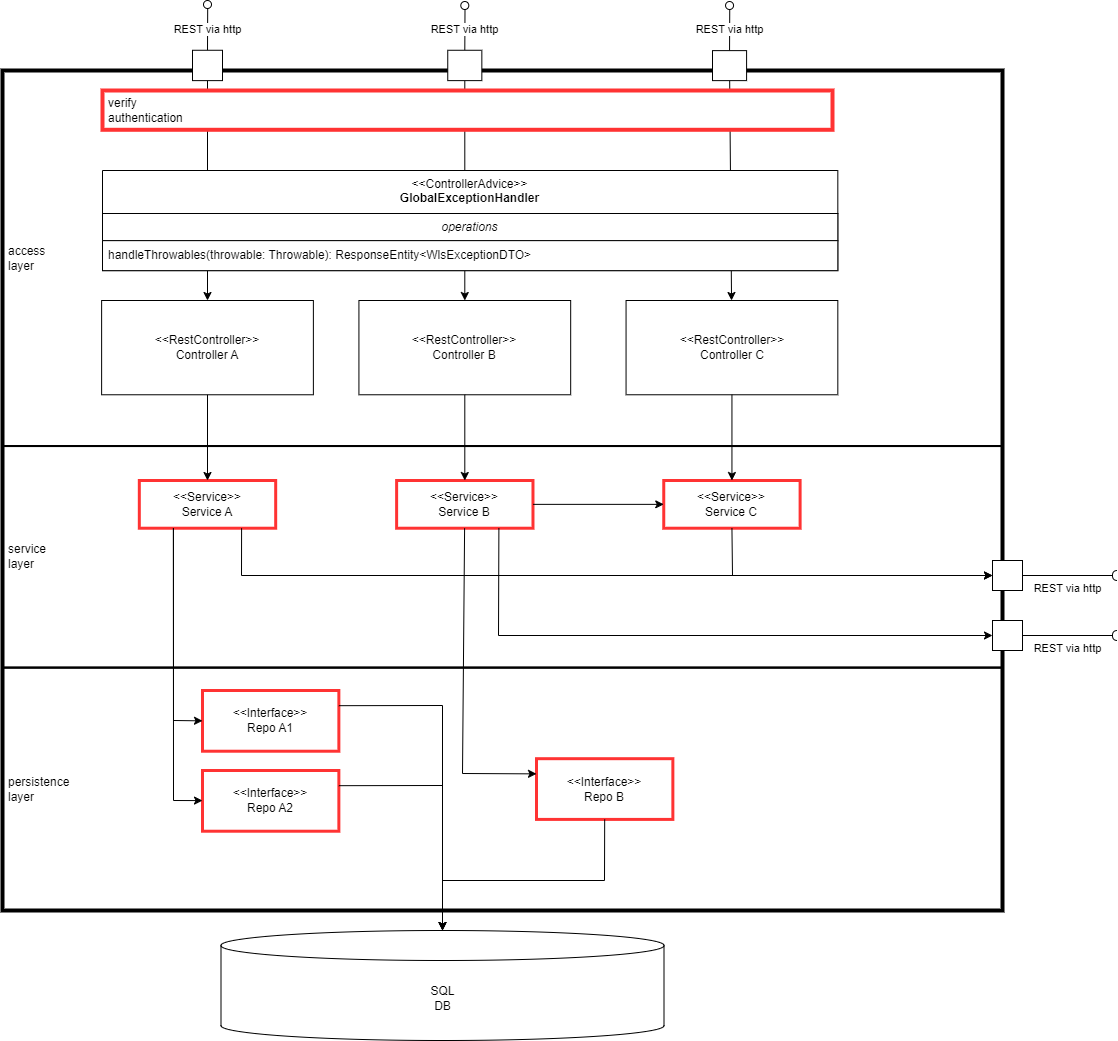

The diagram above was exported from draw.io. Its source (the exported page's mxGraphModel, read from the mxfile embedded in the PNG):
<mxGraphModel dx="2901" dy="1204" grid="1" gridSize="10" guides="1" tooltips="1" connect="1" arrows="1" fold="1" page="1" pageScale="1" pageWidth="827" pageHeight="1169" math="0" shadow="0">
  <root>
    <mxCell id="0" />
    <mxCell id="1" parent="0" />
    <mxCell id="WFlHiwlOk9w_m6k1B_Bn-101" value="" style="endArrow=classic;html=1;rounded=0;strokeOpacity=100;" parent="1" source="WFlHiwlOk9w_m6k1B_Bn-93" target="WFlHiwlOk9w_m6k1B_Bn-29" edge="1">
      <mxGeometry relative="1" as="geometry">
        <mxPoint x="-456" y="476" as="sourcePoint" />
        <mxPoint x="-456" y="636" as="targetPoint" />
      </mxGeometry>
    </mxCell>
    <mxCell id="WFlHiwlOk9w_m6k1B_Bn-103" value="" style="endArrow=classic;html=1;rounded=0;" parent="1" source="WFlHiwlOk9w_m6k1B_Bn-43" target="WFlHiwlOk9w_m6k1B_Bn-30" edge="1">
      <mxGeometry relative="1" as="geometry">
        <mxPoint x="-415.45454545454544" y="486" as="sourcePoint" />
        <mxPoint x="-415.45454545454544" y="646" as="targetPoint" />
      </mxGeometry>
    </mxCell>
    <mxCell id="WFlHiwlOk9w_m6k1B_Bn-105" value="" style="endArrow=classic;html=1;rounded=0;" parent="1" source="WFlHiwlOk9w_m6k1B_Bn-36" target="WFlHiwlOk9w_m6k1B_Bn-70" edge="1">
      <mxGeometry relative="1" as="geometry">
        <mxPoint x="-404.09090909090907" y="496" as="sourcePoint" />
        <mxPoint x="-404.09090909090907" y="656" as="targetPoint" />
      </mxGeometry>
    </mxCell>
    <mxCell id="WFlHiwlOk9w_m6k1B_Bn-1" value="" style="rounded=0;whiteSpace=wrap;html=1;container=0;collapsible=0;fillColor=none;strokeWidth=4;" parent="1" vertex="1">
      <mxGeometry x="-670" y="180" width="1000" height="840" as="geometry" />
    </mxCell>
    <mxCell id="WFlHiwlOk9w_m6k1B_Bn-3" value="access&lt;br&gt;layer" style="html=1;whiteSpace=wrap;container=1;collapsible=0;align=left;spacingLeft=4;fillColor=none;strokeWidth=2;" parent="1" vertex="1">
      <mxGeometry x="-670" y="180" width="1000" height="375.53" as="geometry" />
    </mxCell>
    <mxCell id="WFlHiwlOk9w_m6k1B_Bn-29" value="&amp;lt;&amp;lt;RestController&amp;gt;&amp;gt;&lt;br&gt;Controller A" style="rounded=0;whiteSpace=wrap;html=1;" parent="WFlHiwlOk9w_m6k1B_Bn-3" vertex="1">
      <mxGeometry x="99.12" y="230" width="211.76" height="94.27" as="geometry" />
    </mxCell>
    <mxCell id="WFlHiwlOk9w_m6k1B_Bn-30" value="&amp;lt;&amp;lt;RestController&amp;gt;&amp;gt;&lt;br&gt;Controller B" style="rounded=0;whiteSpace=wrap;html=1;" parent="WFlHiwlOk9w_m6k1B_Bn-3" vertex="1">
      <mxGeometry x="356.42" y="230" width="211.76" height="94.27" as="geometry" />
    </mxCell>
    <mxCell id="WFlHiwlOk9w_m6k1B_Bn-70" value="&amp;lt;&amp;lt;RestController&amp;gt;&amp;gt;&lt;br&gt;Controller C" style="rounded=0;whiteSpace=wrap;html=1;" parent="WFlHiwlOk9w_m6k1B_Bn-3" vertex="1">
      <mxGeometry x="623.56" y="230" width="211.76" height="94.27" as="geometry" />
    </mxCell>
    <mxCell id="WFlHiwlOk9w_m6k1B_Bn-146" value="&amp;lt;&amp;lt;ControllerAdvice&amp;gt;&amp;gt;&lt;br&gt;&lt;b&gt;GlobalExceptionHandler&lt;/b&gt;" style="swimlane;fontStyle=0;align=center;verticalAlign=top;childLayout=stackLayout;horizontal=1;startSize=43;horizontalStack=0;resizeParent=1;resizeParentMax=0;resizeLast=0;collapsible=0;marginBottom=0;html=1;whiteSpace=wrap;" parent="WFlHiwlOk9w_m6k1B_Bn-3" vertex="1">
      <mxGeometry x="99.99999999999997" y="100.00288090986395" width="735.32" height="100.14289965986396" as="geometry" />
    </mxCell>
    <mxCell id="WFlHiwlOk9w_m6k1B_Bn-152" value="operations" style="text;html=1;strokeColor=default;fillColor=default;align=center;verticalAlign=middle;spacingLeft=4;spacingRight=4;overflow=hidden;rotatable=0;points=[[0,0.5],[1,0.5]];portConstraint=eastwest;whiteSpace=wrap;strokeWidth=1;fontStyle=2" parent="WFlHiwlOk9w_m6k1B_Bn-146" vertex="1">
      <mxGeometry y="43" width="735.32" height="27.142899659863954" as="geometry" />
    </mxCell>
    <mxCell id="WFlHiwlOk9w_m6k1B_Bn-153" value="handleThrowables(throwable: Throwable): ResponseEntity&amp;lt;WlsExceptionDTO&amp;gt;" style="text;html=1;strokeColor=default;fillColor=default;align=left;verticalAlign=middle;spacingLeft=4;spacingRight=4;overflow=hidden;rotatable=0;points=[[0,0.5],[1,0.5]];portConstraint=eastwest;whiteSpace=wrap;" parent="WFlHiwlOk9w_m6k1B_Bn-146" vertex="1">
      <mxGeometry y="70.14289965986396" width="735.32" height="30" as="geometry" />
    </mxCell>
    <mxCell id="WFlHiwlOk9w_m6k1B_Bn-74" value="SQL&lt;br&gt;DB" style="shape=cylinder3;whiteSpace=wrap;html=1;boundedLbl=1;backgroundOutline=1;size=15;" parent="1" vertex="1">
      <mxGeometry x="-451.5" y="1040" width="443" height="110" as="geometry" />
    </mxCell>
    <mxCell id="WFlHiwlOk9w_m6k1B_Bn-38" value="" style="ellipse;html=1;fontSize=11;align=center;fillColor=none;points=[];aspect=fixed;resizable=0;verticalAlign=bottom;labelPosition=center;verticalLabelPosition=top;flipH=1;" parent="1" vertex="1">
      <mxGeometry x="53.05" y="111.01" width="8" height="8" as="geometry" />
    </mxCell>
    <mxCell id="WFlHiwlOk9w_m6k1B_Bn-42" value="REST via http" style="endArrow=none;html=1;rounded=0;exitX=0.5;exitY=0;exitDx=0;exitDy=0;entryX=0.476;entryY=0.939;entryDx=0;entryDy=0;entryPerimeter=0;" parent="1" source="WFlHiwlOk9w_m6k1B_Bn-36" target="WFlHiwlOk9w_m6k1B_Bn-38" edge="1">
      <mxGeometry width="50" height="50" relative="1" as="geometry">
        <mxPoint x="540" y="640" as="sourcePoint" />
        <mxPoint x="590" y="590" as="targetPoint" />
      </mxGeometry>
    </mxCell>
    <mxCell id="WFlHiwlOk9w_m6k1B_Bn-95" value="REST via http" style="endArrow=none;html=1;rounded=0;exitX=0.5;exitY=0;exitDx=0;exitDy=0;entryX=0.476;entryY=0.939;entryDx=0;entryDy=0;entryPerimeter=0;" parent="1" source="WFlHiwlOk9w_m6k1B_Bn-93" target="WFlHiwlOk9w_m6k1B_Bn-94" edge="1">
      <mxGeometry width="50" height="50" relative="1" as="geometry">
        <mxPoint x="100" y="640" as="sourcePoint" />
        <mxPoint x="150" y="590" as="targetPoint" />
      </mxGeometry>
    </mxCell>
    <mxCell id="WFlHiwlOk9w_m6k1B_Bn-94" value="" style="ellipse;html=1;fontSize=11;align=center;fillColor=none;points=[];aspect=fixed;resizable=0;verticalAlign=bottom;labelPosition=center;verticalLabelPosition=top;flipH=1;" parent="1" vertex="1">
      <mxGeometry x="-469" y="110" width="8" height="8" as="geometry" />
    </mxCell>
    <mxCell id="WFlHiwlOk9w_m6k1B_Bn-45" value="REST via http" style="endArrow=none;html=1;rounded=0;exitX=0.5;exitY=0;exitDx=0;exitDy=0;entryX=0.476;entryY=0.939;entryDx=0;entryDy=0;entryPerimeter=0;" parent="1" source="WFlHiwlOk9w_m6k1B_Bn-43" target="WFlHiwlOk9w_m6k1B_Bn-44" edge="1">
      <mxGeometry width="50" height="50" relative="1" as="geometry">
        <mxPoint x="437.9545454545455" y="635.4196385542168" as="sourcePoint" />
        <mxPoint x="494.7727272727275" y="584.8172289156626" as="targetPoint" />
      </mxGeometry>
    </mxCell>
    <mxCell id="WFlHiwlOk9w_m6k1B_Bn-44" value="" style="ellipse;html=1;fontSize=11;align=center;fillColor=none;points=[];aspect=fixed;resizable=0;verticalAlign=bottom;labelPosition=center;verticalLabelPosition=top;flipH=1;" parent="1" vertex="1">
      <mxGeometry x="-211.69545454545448" y="111.01409638554217" width="8" height="8" as="geometry" />
    </mxCell>
    <mxCell id="WFlHiwlOk9w_m6k1B_Bn-125" value="&lt;span style=&quot;background-color: rgb(255, 255, 255);&quot;&gt;REST via http&lt;/span&gt;" style="endArrow=none;html=1;rounded=0;align=center;verticalAlign=top;endFill=0;labelBackgroundColor=none;endSize=2;" parent="1" source="WFlHiwlOk9w_m6k1B_Bn-124" target="WFlHiwlOk9w_m6k1B_Bn-126" edge="1">
      <mxGeometry relative="1" as="geometry" />
    </mxCell>
    <mxCell id="WFlHiwlOk9w_m6k1B_Bn-126" value="" style="shape=requiredInterface;html=1;fontSize=11;align=center;fillColor=none;points=[];aspect=fixed;resizable=0;verticalAlign=bottom;labelPosition=center;verticalLabelPosition=top;flipH=1;" parent="1" vertex="1">
      <mxGeometry x="440" y="740" width="5" height="10" as="geometry" />
    </mxCell>
    <mxCell id="WFlHiwlOk9w_m6k1B_Bn-6" value="service&lt;br&gt;layer" style="html=1;whiteSpace=wrap;container=1;collapsible=0;align=left;spacingLeft=4;fillColor=none;strokeWidth=2;" parent="1" vertex="1">
      <mxGeometry x="-670" y="555.53" width="1000" height="221.58" as="geometry" />
    </mxCell>
    <mxCell id="WFlHiwlOk9w_m6k1B_Bn-46" value="&lt;div&gt;&amp;lt;&amp;lt;&lt;span style=&quot;background-color: initial;&quot;&gt;Service&amp;gt;&amp;gt;&lt;/span&gt;&lt;/div&gt;Service A" style="rounded=0;whiteSpace=wrap;html=1;strokeWidth=3;strokeColor=#FF3333;" parent="WFlHiwlOk9w_m6k1B_Bn-6" vertex="1">
      <mxGeometry x="136.81636363636358" y="34.467700583197846" width="136.3636363636363" height="47.722043918918914" as="geometry" />
    </mxCell>
    <mxCell id="WFlHiwlOk9w_m6k1B_Bn-28" value="&lt;div&gt;&amp;lt;&amp;lt;Service&amp;gt;&amp;gt;&lt;/div&gt;Service B" style="rounded=0;whiteSpace=wrap;html=1;strokeWidth=3;strokeColor=#FF3333;" parent="WFlHiwlOk9w_m6k1B_Bn-6" vertex="1">
      <mxGeometry x="394.1181818181817" y="34.46770058319785" width="136.3636363636363" height="47.722043918918914" as="geometry" />
    </mxCell>
    <mxCell id="WFlHiwlOk9w_m6k1B_Bn-59" value="&lt;div&gt;&amp;lt;&amp;lt;Service&amp;gt;&amp;gt;&lt;/div&gt;Service C" style="rounded=0;whiteSpace=wrap;html=1;strokeWidth=3;strokeColor=#FF3333;" parent="WFlHiwlOk9w_m6k1B_Bn-6" vertex="1">
      <mxGeometry x="661.2545454545451" y="34.46770058319785" width="136.3636363636363" height="47.722043918918914" as="geometry" />
    </mxCell>
    <mxCell id="WFlHiwlOk9w_m6k1B_Bn-107" value="" style="endArrow=classic;html=1;rounded=0;" parent="WFlHiwlOk9w_m6k1B_Bn-6" source="WFlHiwlOk9w_m6k1B_Bn-28" target="WFlHiwlOk9w_m6k1B_Bn-59" edge="1">
      <mxGeometry relative="1" as="geometry">
        <mxPoint x="521.590909090909" y="128.47065497396554" as="sourcePoint" />
        <mxPoint x="601.1363636363636" y="322.472553732921" as="targetPoint" />
      </mxGeometry>
    </mxCell>
    <mxCell id="WFlHiwlOk9w_m6k1B_Bn-8" value="persistence&lt;br&gt;layer" style="html=1;whiteSpace=wrap;container=1;align=left;spacingLeft=4;collapsible=0;fillColor=none;strokeWidth=2;" parent="1" vertex="1">
      <mxGeometry x="-670" y="777.1084337349397" width="1000.0000000000001" height="242.89156626506025" as="geometry" />
    </mxCell>
    <mxCell id="WFlHiwlOk9w_m6k1B_Bn-33" value="&lt;div&gt;&amp;lt;&amp;lt;Interface&amp;gt;&amp;gt;&lt;/div&gt;Repo B" style="rounded=0;whiteSpace=wrap;html=1;strokeWidth=3;strokeColor=#FF3333;" parent="WFlHiwlOk9w_m6k1B_Bn-8" vertex="1">
      <mxGeometry x="534.0009090909091" y="91.08433734939759" width="136.36363636363637" height="60.72289156626506" as="geometry" />
    </mxCell>
    <mxCell id="WFlHiwlOk9w_m6k1B_Bn-72" value="&lt;div&gt;&amp;lt;&amp;lt;Interface&amp;gt;&amp;gt;&lt;/div&gt;Repo A1" style="rounded=0;whiteSpace=wrap;html=1;strokeWidth=3;strokeColor=#FF3333;" parent="WFlHiwlOk9w_m6k1B_Bn-8" vertex="1">
      <mxGeometry x="199.99863636363634" y="22.89433734939759" width="136.36363636363637" height="60.72289156626506" as="geometry" />
    </mxCell>
    <mxCell id="WFlHiwlOk9w_m6k1B_Bn-73" value="&lt;div&gt;&amp;lt;&amp;lt;Interface&amp;gt;&amp;gt;&lt;/div&gt;Repo A2" style="rounded=0;whiteSpace=wrap;html=1;strokeWidth=3;strokeColor=#FF3333;" parent="WFlHiwlOk9w_m6k1B_Bn-8" vertex="1">
      <mxGeometry x="199.99727272727273" y="102.89433734939759" width="136.36363636363637" height="60.72289156626506" as="geometry" />
    </mxCell>
    <mxCell id="WFlHiwlOk9w_m6k1B_Bn-75" value="" style="endArrow=classic;html=1;rounded=0;entryX=0;entryY=0.5;entryDx=0;entryDy=0;exitX=0.25;exitY=1;exitDx=0;exitDy=0;" parent="1" source="WFlHiwlOk9w_m6k1B_Bn-46" target="WFlHiwlOk9w_m6k1B_Bn-72" edge="1">
      <mxGeometry relative="1" as="geometry">
        <mxPoint x="11.81818181818187" y="989.6385542168674" as="sourcePoint" />
        <mxPoint x="125.4545454545455" y="989.6385542168674" as="targetPoint" />
        <Array as="points">
          <mxPoint x="-499" y="830" />
        </Array>
      </mxGeometry>
    </mxCell>
    <mxCell id="WFlHiwlOk9w_m6k1B_Bn-77" value="" style="endArrow=classic;html=1;rounded=0;exitX=0.25;exitY=1;exitDx=0;exitDy=0;" parent="1" source="WFlHiwlOk9w_m6k1B_Bn-46" target="WFlHiwlOk9w_m6k1B_Bn-73" edge="1">
      <mxGeometry relative="1" as="geometry">
        <mxPoint x="-430.22727272727275" y="684" as="sourcePoint" />
        <mxPoint x="-459.77272727272725" y="878.3132530120482" as="targetPoint" />
        <Array as="points">
          <mxPoint x="-499" y="910" />
        </Array>
      </mxGeometry>
    </mxCell>
    <mxCell id="WFlHiwlOk9w_m6k1B_Bn-85" value="" style="endArrow=classic;html=1;rounded=0;entryX=0;entryY=0.25;entryDx=0;entryDy=0;" parent="1" source="WFlHiwlOk9w_m6k1B_Bn-28" target="WFlHiwlOk9w_m6k1B_Bn-33" edge="1">
      <mxGeometry relative="1" as="geometry">
        <mxPoint x="-384.77272727272725" y="724.4819277108434" as="sourcePoint" />
        <mxPoint x="-414.31818181818176" y="918.7951807228915" as="targetPoint" />
        <Array as="points">
          <mxPoint x="-210" y="883" />
        </Array>
      </mxGeometry>
    </mxCell>
    <mxCell id="WFlHiwlOk9w_m6k1B_Bn-87" value="" style="endArrow=classic;html=1;rounded=0;" parent="1" source="WFlHiwlOk9w_m6k1B_Bn-29" target="WFlHiwlOk9w_m6k1B_Bn-46" edge="1">
      <mxGeometry relative="1" as="geometry">
        <mxPoint x="-373.4090909090909" y="734.6024096385541" as="sourcePoint" />
        <mxPoint x="-402.95454545454544" y="928.9156626506024" as="targetPoint" />
      </mxGeometry>
    </mxCell>
    <mxCell id="WFlHiwlOk9w_m6k1B_Bn-89" value="" style="endArrow=classic;html=1;rounded=0;" parent="1" source="WFlHiwlOk9w_m6k1B_Bn-30" target="WFlHiwlOk9w_m6k1B_Bn-28" edge="1">
      <mxGeometry relative="1" as="geometry">
        <mxPoint x="-362.0454545454545" y="744.722891566265" as="sourcePoint" />
        <mxPoint x="-391.59090909090907" y="939.0361445783132" as="targetPoint" />
      </mxGeometry>
    </mxCell>
    <mxCell id="WFlHiwlOk9w_m6k1B_Bn-91" value="" style="endArrow=classic;html=1;rounded=0;" parent="1" source="WFlHiwlOk9w_m6k1B_Bn-70" target="WFlHiwlOk9w_m6k1B_Bn-59" edge="1">
      <mxGeometry relative="1" as="geometry">
        <mxPoint x="-350.68181818181813" y="754.8433734939758" as="sourcePoint" />
        <mxPoint x="-380.2272727272727" y="949.156626506024" as="targetPoint" />
      </mxGeometry>
    </mxCell>
    <mxCell id="WFlHiwlOk9w_m6k1B_Bn-124" value="" style="html=1;rounded=0;" parent="1" vertex="1">
      <mxGeometry x="320" y="730" width="30" height="30" as="geometry" />
    </mxCell>
    <mxCell id="WFlHiwlOk9w_m6k1B_Bn-128" value="&lt;span style=&quot;background-color: rgb(255, 255, 255);&quot;&gt;REST via http&lt;/span&gt;" style="endArrow=none;html=1;rounded=0;align=center;verticalAlign=top;endFill=0;labelBackgroundColor=none;endSize=2;" parent="1" source="WFlHiwlOk9w_m6k1B_Bn-130" target="WFlHiwlOk9w_m6k1B_Bn-129" edge="1">
      <mxGeometry relative="1" as="geometry" />
    </mxCell>
    <mxCell id="WFlHiwlOk9w_m6k1B_Bn-129" value="" style="shape=requiredInterface;html=1;fontSize=11;align=center;fillColor=none;points=[];aspect=fixed;resizable=0;verticalAlign=bottom;labelPosition=center;verticalLabelPosition=top;flipH=1;" parent="1" vertex="1">
      <mxGeometry x="440" y="680" width="5" height="10" as="geometry" />
    </mxCell>
    <mxCell id="WFlHiwlOk9w_m6k1B_Bn-130" value="" style="html=1;rounded=0;" parent="1" vertex="1">
      <mxGeometry x="320" y="670" width="30" height="30" as="geometry" />
    </mxCell>
    <mxCell id="WFlHiwlOk9w_m6k1B_Bn-83" value="" style="endArrow=classic;html=1;rounded=0;entryX=0.5;entryY=0;entryDx=0;entryDy=0;entryPerimeter=0;exitX=0.5;exitY=1;exitDx=0;exitDy=0;" parent="1" source="WFlHiwlOk9w_m6k1B_Bn-33" target="WFlHiwlOk9w_m6k1B_Bn-74" edge="1">
      <mxGeometry relative="1" as="geometry">
        <mxPoint x="-70" y="930" as="sourcePoint" />
        <mxPoint x="-455" y="910" as="targetPoint" />
        <Array as="points">
          <mxPoint x="-68" y="990" />
          <mxPoint x="-230" y="990" />
        </Array>
      </mxGeometry>
    </mxCell>
    <mxCell id="WFlHiwlOk9w_m6k1B_Bn-81" value="" style="endArrow=classic;html=1;rounded=0;exitX=1;exitY=0.25;exitDx=0;exitDy=0;" parent="1" source="WFlHiwlOk9w_m6k1B_Bn-73" target="WFlHiwlOk9w_m6k1B_Bn-74" edge="1">
      <mxGeometry relative="1" as="geometry">
        <mxPoint x="-439" y="708" as="sourcePoint" />
        <mxPoint x="-465" y="900" as="targetPoint" />
        <Array as="points">
          <mxPoint x="-230" y="895" />
        </Array>
      </mxGeometry>
    </mxCell>
    <mxCell id="WFlHiwlOk9w_m6k1B_Bn-79" value="" style="endArrow=classic;html=1;rounded=0;exitX=1;exitY=0.25;exitDx=0;exitDy=0;" parent="1" source="WFlHiwlOk9w_m6k1B_Bn-72" target="WFlHiwlOk9w_m6k1B_Bn-74" edge="1">
      <mxGeometry relative="1" as="geometry">
        <mxPoint x="-449" y="698" as="sourcePoint" />
        <mxPoint x="-475" y="890" as="targetPoint" />
        <Array as="points">
          <mxPoint x="-230" y="815" />
        </Array>
      </mxGeometry>
    </mxCell>
    <mxCell id="WFlHiwlOk9w_m6k1B_Bn-36" value="" style="html=1;rounded=0;" parent="1" vertex="1">
      <mxGeometry x="40.000000000000114" y="160.12" width="34.09090909090909" height="30" as="geometry" />
    </mxCell>
    <mxCell id="WFlHiwlOk9w_m6k1B_Bn-93" value="" style="html=1;rounded=0;" parent="1" vertex="1">
      <mxGeometry x="-480" y="159.75903614457832" width="30" height="30.36144578313253" as="geometry" />
    </mxCell>
    <mxCell id="WFlHiwlOk9w_m6k1B_Bn-43" value="" style="html=1;rounded=0;" parent="1" vertex="1">
      <mxGeometry x="-224.7454545454545" y="159.75698795180722" width="34.09090909090909" height="30.36144578313253" as="geometry" />
    </mxCell>
    <mxCell id="WFlHiwlOk9w_m6k1B_Bn-2" value="verify&lt;br&gt;authentication" style="html=1;whiteSpace=wrap;strokeWidth=4;strokeColor=#FF3333;fillStyle=auto;shadow=0;strokeOpacity=100;fillOpacity=100;fillColor=default;align=left;spacingLeft=4;" parent="1" vertex="1">
      <mxGeometry x="-570" y="200" width="730" height="39.29" as="geometry" />
    </mxCell>
    <mxCell id="WFlHiwlOk9w_m6k1B_Bn-135" value="" style="endArrow=classic;html=1;rounded=0;exitX=0.5;exitY=1;exitDx=0;exitDy=0;curved=0;strokeColor=default;jumpStyle=none;snapToPoint=0;noJump=0;orthogonalLoop=0;entryX=0;entryY=0.5;entryDx=0;entryDy=0;" parent="1" source="WFlHiwlOk9w_m6k1B_Bn-59" target="WFlHiwlOk9w_m6k1B_Bn-130" edge="1">
      <mxGeometry relative="1" as="geometry">
        <mxPoint x="-120" y="633.53" as="sourcePoint" />
        <mxPoint x="150" y="670" as="targetPoint" />
        <Array as="points">
          <mxPoint x="60" y="685" />
        </Array>
      </mxGeometry>
    </mxCell>
    <mxCell id="WFlHiwlOk9w_m6k1B_Bn-137" value="" style="endArrow=classic;html=1;rounded=0;exitX=0.75;exitY=1;exitDx=0;exitDy=0;curved=0;strokeColor=default;jumpStyle=none;snapToPoint=0;noJump=0;orthogonalLoop=0;entryX=0;entryY=0.5;entryDx=0;entryDy=0;" parent="1" source="WFlHiwlOk9w_m6k1B_Bn-46" target="WFlHiwlOk9w_m6k1B_Bn-130" edge="1">
      <mxGeometry relative="1" as="geometry">
        <mxPoint x="69" y="647.53" as="sourcePoint" />
        <mxPoint x="150.00454545454522" y="683.8594076618681" as="targetPoint" />
        <Array as="points">
          <mxPoint x="-431" y="685" />
        </Array>
      </mxGeometry>
    </mxCell>
    <mxCell id="WFlHiwlOk9w_m6k1B_Bn-139" value="" style="endArrow=classic;html=1;rounded=0;exitX=0.75;exitY=1;exitDx=0;exitDy=0;curved=0;strokeColor=default;jumpStyle=none;snapToPoint=0;noJump=0;orthogonalLoop=0;entryX=0;entryY=0.5;entryDx=0;entryDy=0;" parent="1" source="WFlHiwlOk9w_m6k1B_Bn-28" target="WFlHiwlOk9w_m6k1B_Bn-124" edge="1">
      <mxGeometry relative="1" as="geometry">
        <mxPoint x="79" y="657.53" as="sourcePoint" />
        <mxPoint x="150.00454545454522" y="731.9294839271761" as="targetPoint" />
        <Array as="points">
          <mxPoint x="-174" y="745" />
        </Array>
      </mxGeometry>
    </mxCell>
  </root>
</mxGraphModel>